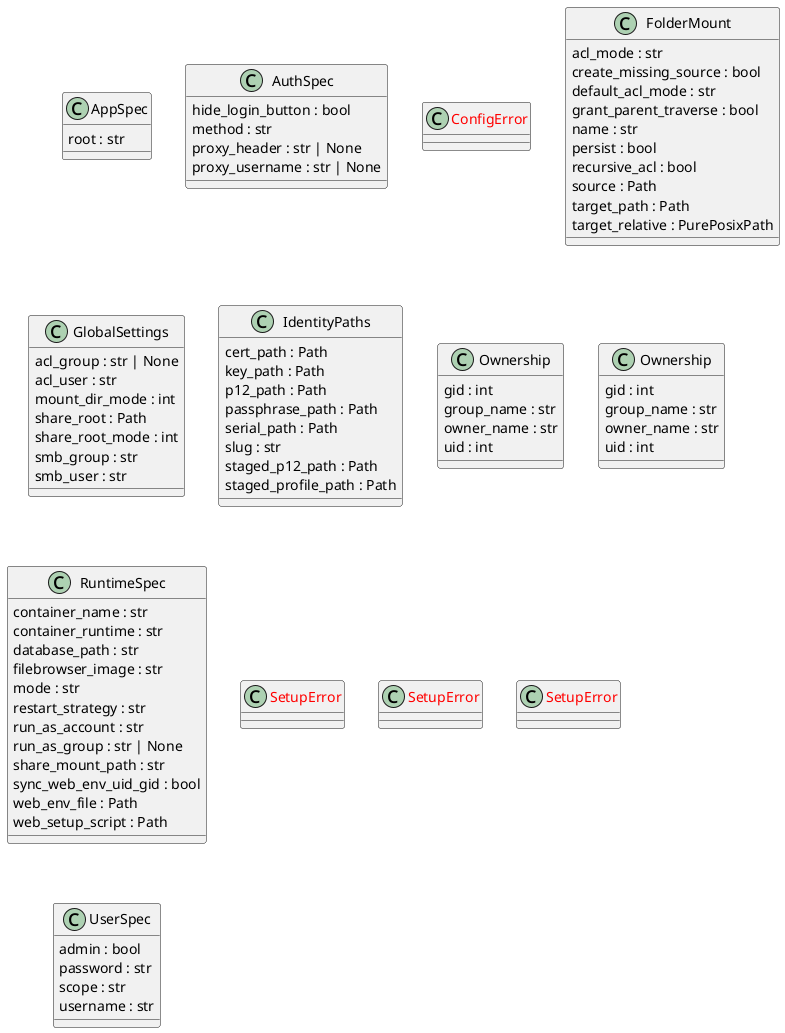

The diagram above was rendered by PlantUML. Its source (embedded in the PNG):
@startuml classes_snowbridge
set namespaceSeparator none
class "AppSpec" as setup_filebrowser_access.AppSpec {
  root : str
}
class "AuthSpec" as setup_filebrowser_access.AuthSpec {
  hide_login_button : bool
  method : str
  proxy_header : str | None
  proxy_username : str | None
}
class "<color:red>ConfigError</color>" as setup_bind_share.ConfigError {
}
class "FolderMount" as setup_bind_share.FolderMount {
  acl_mode : str
  create_missing_source : bool
  default_acl_mode : str
  grant_parent_traverse : bool
  name : str
  persist : bool
  recursive_acl : bool
  source : Path
  target_path : Path
  target_relative : PurePosixPath
}
class "GlobalSettings" as setup_bind_share.GlobalSettings {
  acl_group : str | None
  acl_user : str
  mount_dir_mode : int
  share_root : Path
  share_root_mode : int
  smb_group : str
  smb_user : str
}
class "IdentityPaths" as export_caddy_mtls_profile.IdentityPaths {
  cert_path : Path
  key_path : Path
  p12_path : Path
  passphrase_path : Path
  serial_path : Path
  slug : str
  staged_p12_path : Path
  staged_profile_path : Path
}
class "Ownership" as export_caddy_mtls_profile.Ownership {
  gid : int
  group_name : str
  owner_name : str
  uid : int
}
class "Ownership" as export_caddy_root_profile.Ownership {
  gid : int
  group_name : str
  owner_name : str
  uid : int
}
class "RuntimeSpec" as setup_filebrowser_access.RuntimeSpec {
  container_name : str
  container_runtime : str
  database_path : str
  filebrowser_image : str
  mode : str
  restart_strategy : str
  run_as_account : str
  run_as_group : str | None
  share_mount_path : str
  sync_web_env_uid_gid : bool
  web_env_file : Path
  web_setup_script : Path
}
class "<color:red>SetupError</color>" as export_caddy_mtls_profile.SetupError {
}
class "<color:red>SetupError</color>" as export_caddy_root_profile.SetupError {
}
class "<color:red>SetupError</color>" as setup_filebrowser_access.SetupError {
}
class "UserSpec" as setup_filebrowser_access.UserSpec {
  admin : bool
  password : str
  scope : str
  username : str
}
@enduml